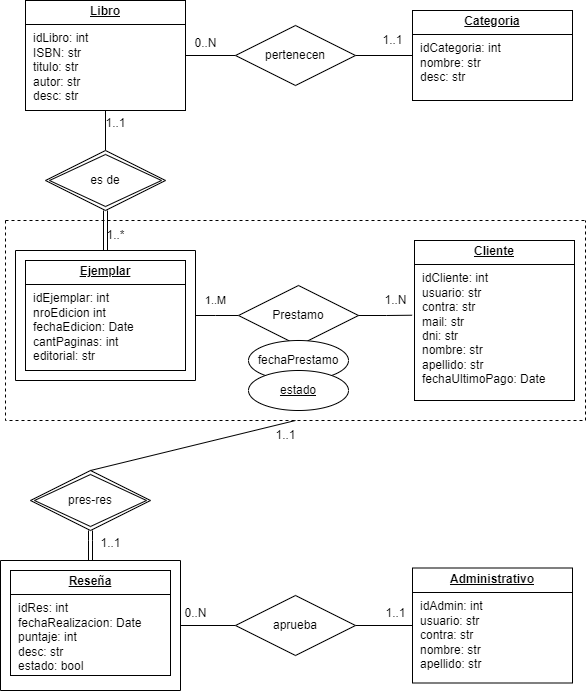

The diagram above was exported from draw.io. Its source (the exported page's mxGraphModel, read from the mxfile embedded in the PNG):
<mxGraphModel dx="1195" dy="715" grid="1" gridSize="10" guides="1" tooltips="1" connect="1" arrows="1" fold="1" page="1" pageScale="1" pageWidth="1654" pageHeight="1169" math="0" shadow="0">
  <root>
    <mxCell id="0" />
    <mxCell id="1" parent="0" />
    <mxCell id="TgJakr_vnPAnP4ZirTuv-3" value="&lt;p style=&quot;margin:0px;margin-top:4px;text-align:center;text-decoration:underline;&quot;&gt;&lt;b&gt;Categoria&lt;/b&gt;&lt;/p&gt;&lt;hr size=&quot;1&quot; style=&quot;border-style:solid;&quot;&gt;&lt;p style=&quot;margin:0px;margin-left:8px;&quot;&gt;idCategoria: int&lt;/p&gt;&lt;p style=&quot;margin:0px;margin-left:8px;&quot;&gt;nombre: str&lt;/p&gt;&lt;p style=&quot;margin:0px;margin-left:8px;&quot;&gt;desc: str&lt;/p&gt;" style="verticalAlign=top;align=left;overflow=fill;html=1;whiteSpace=wrap;" vertex="1" parent="1">
      <mxGeometry x="417" y="30" width="160" height="90" as="geometry" />
    </mxCell>
    <mxCell id="TgJakr_vnPAnP4ZirTuv-5" value="&lt;p style=&quot;margin:0px;margin-top:4px;text-align:center;text-decoration:underline;&quot;&gt;&lt;b&gt;Libro&lt;/b&gt;&lt;/p&gt;&lt;hr size=&quot;1&quot; style=&quot;border-style:solid;&quot;&gt;&lt;p style=&quot;margin:0px;margin-left:8px;&quot;&gt;idLibro: int&lt;/p&gt;&lt;p style=&quot;margin:0px;margin-left:8px;&quot;&gt;ISBN: str&lt;/p&gt;&lt;p style=&quot;margin:0px;margin-left:8px;&quot;&gt;&lt;span style=&quot;background-color: initial;&quot;&gt;titulo: str&lt;/span&gt;&lt;/p&gt;&lt;p style=&quot;margin:0px;margin-left:8px;&quot;&gt;&lt;span style=&quot;background-color: initial;&quot;&gt;autor: str&lt;/span&gt;&lt;/p&gt;&lt;p style=&quot;margin:0px;margin-left:8px;&quot;&gt;desc: str&lt;/p&gt;&lt;p style=&quot;margin:0px;margin-left:8px;&quot;&gt;&lt;br&gt;&lt;/p&gt;" style="verticalAlign=top;align=left;overflow=fill;html=1;whiteSpace=wrap;" vertex="1" parent="1">
      <mxGeometry x="30" y="20" width="160" height="110" as="geometry" />
    </mxCell>
    <mxCell id="TgJakr_vnPAnP4ZirTuv-7" style="edgeStyle=orthogonalEdgeStyle;rounded=0;orthogonalLoop=1;jettySize=auto;html=1;entryX=1;entryY=0.5;entryDx=0;entryDy=0;endArrow=none;endFill=0;" edge="1" parent="1" source="TgJakr_vnPAnP4ZirTuv-6" target="TgJakr_vnPAnP4ZirTuv-5">
      <mxGeometry relative="1" as="geometry" />
    </mxCell>
    <mxCell id="TgJakr_vnPAnP4ZirTuv-8" style="edgeStyle=orthogonalEdgeStyle;rounded=0;orthogonalLoop=1;jettySize=auto;html=1;entryX=0;entryY=0.5;entryDx=0;entryDy=0;endArrow=none;endFill=0;" edge="1" parent="1" source="TgJakr_vnPAnP4ZirTuv-6" target="TgJakr_vnPAnP4ZirTuv-3">
      <mxGeometry relative="1" as="geometry" />
    </mxCell>
    <mxCell id="TgJakr_vnPAnP4ZirTuv-6" value="pertenecen" style="shape=rhombus;perimeter=rhombusPerimeter;whiteSpace=wrap;html=1;align=center;" vertex="1" parent="1">
      <mxGeometry x="240" y="45" width="120" height="60" as="geometry" />
    </mxCell>
    <mxCell id="TgJakr_vnPAnP4ZirTuv-9" value="1..1" style="text;html=1;align=center;verticalAlign=middle;resizable=0;points=[];autosize=1;strokeColor=none;fillColor=none;" vertex="1" parent="1">
      <mxGeometry x="377" y="45" width="40" height="30" as="geometry" />
    </mxCell>
    <mxCell id="TgJakr_vnPAnP4ZirTuv-10" value="0..N" style="text;html=1;align=center;verticalAlign=middle;resizable=0;points=[];autosize=1;strokeColor=none;fillColor=none;" vertex="1" parent="1">
      <mxGeometry x="185" y="48" width="50" height="30" as="geometry" />
    </mxCell>
    <mxCell id="TgJakr_vnPAnP4ZirTuv-11" value="&lt;p style=&quot;margin:0px;margin-top:4px;text-align:center;text-decoration:underline;&quot;&gt;&lt;b&gt;Ejemplar&lt;/b&gt;&lt;/p&gt;&lt;hr size=&quot;1&quot; style=&quot;border-style:solid;&quot;&gt;&lt;p style=&quot;margin:0px;margin-left:8px;&quot;&gt;idEjemplar: int&lt;/p&gt;&lt;p style=&quot;margin:0px;margin-left:8px;&quot;&gt;nroEdicion int&lt;/p&gt;&lt;p style=&quot;margin:0px;margin-left:8px;&quot;&gt;&lt;span style=&quot;background-color: initial;&quot;&gt;fechaEdicion: Date&lt;/span&gt;&lt;/p&gt;&lt;p style=&quot;margin:0px;margin-left:8px;&quot;&gt;&lt;span style=&quot;background-color: initial;&quot;&gt;cantPaginas: int&lt;/span&gt;&lt;/p&gt;&lt;p style=&quot;margin:0px;margin-left:8px;&quot;&gt;editorial: str&lt;/p&gt;&lt;p style=&quot;margin:0px;margin-left:8px;&quot;&gt;&lt;br&gt;&lt;/p&gt;" style="verticalAlign=top;align=left;overflow=fill;html=1;whiteSpace=wrap;" vertex="1" parent="1">
      <mxGeometry x="30" y="280" width="160" height="110" as="geometry" />
    </mxCell>
    <mxCell id="TgJakr_vnPAnP4ZirTuv-13" style="edgeStyle=orthogonalEdgeStyle;rounded=0;orthogonalLoop=1;jettySize=auto;html=1;entryX=0.5;entryY=1;entryDx=0;entryDy=0;endArrow=none;endFill=0;" edge="1" parent="1" source="TgJakr_vnPAnP4ZirTuv-12" target="TgJakr_vnPAnP4ZirTuv-5">
      <mxGeometry relative="1" as="geometry" />
    </mxCell>
    <mxCell id="TgJakr_vnPAnP4ZirTuv-16" style="edgeStyle=orthogonalEdgeStyle;rounded=0;orthogonalLoop=1;jettySize=auto;html=1;entryX=0.5;entryY=0;entryDx=0;entryDy=0;endArrow=none;endFill=0;shape=link;" edge="1" parent="1" source="TgJakr_vnPAnP4ZirTuv-12" target="TgJakr_vnPAnP4ZirTuv-15">
      <mxGeometry relative="1" as="geometry" />
    </mxCell>
    <mxCell id="TgJakr_vnPAnP4ZirTuv-12" value="es de" style="shape=rhombus;double=1;perimeter=rhombusPerimeter;whiteSpace=wrap;html=1;align=center;" vertex="1" parent="1">
      <mxGeometry x="50" y="170" width="120" height="60" as="geometry" />
    </mxCell>
    <mxCell id="TgJakr_vnPAnP4ZirTuv-15" value="" style="swimlane;startSize=0;" vertex="1" parent="1">
      <mxGeometry x="20" y="270" width="180" height="130" as="geometry" />
    </mxCell>
    <mxCell id="TgJakr_vnPAnP4ZirTuv-17" value="1..1" style="text;html=1;align=center;verticalAlign=middle;resizable=0;points=[];autosize=1;strokeColor=none;fillColor=none;" vertex="1" parent="1">
      <mxGeometry x="100" y="128" width="40" height="30" as="geometry" />
    </mxCell>
    <mxCell id="TgJakr_vnPAnP4ZirTuv-18" value="1..*" style="text;html=1;align=center;verticalAlign=middle;resizable=0;points=[];autosize=1;strokeColor=none;fillColor=none;" vertex="1" parent="1">
      <mxGeometry x="100" y="240" width="40" height="30" as="geometry" />
    </mxCell>
    <mxCell id="TgJakr_vnPAnP4ZirTuv-19" value="&lt;p style=&quot;margin:0px;margin-top:4px;text-align:center;text-decoration:underline;&quot;&gt;&lt;b&gt;Cliente&lt;/b&gt;&lt;/p&gt;&lt;hr size=&quot;1&quot; style=&quot;border-style:solid;&quot;&gt;&lt;p style=&quot;margin:0px;margin-left:8px;&quot;&gt;idCliente: int&lt;/p&gt;&lt;p style=&quot;margin:0px;margin-left:8px;&quot;&gt;usuario: str&lt;/p&gt;&lt;p style=&quot;margin:0px;margin-left:8px;&quot;&gt;contra: str&lt;/p&gt;&lt;p style=&quot;margin:0px;margin-left:8px;&quot;&gt;mail: str&lt;/p&gt;&lt;p style=&quot;margin:0px;margin-left:8px;&quot;&gt;dni&lt;span style=&quot;background-color: initial;&quot;&gt;: str&lt;/span&gt;&lt;/p&gt;&lt;p style=&quot;margin:0px;margin-left:8px;&quot;&gt;&lt;span style=&quot;background-color: initial;&quot;&gt;nombre&lt;/span&gt;&lt;span style=&quot;background-color: initial;&quot;&gt;: str&lt;/span&gt;&lt;/p&gt;&lt;p style=&quot;margin:0px;margin-left:8px;&quot;&gt;&lt;span style=&quot;background-color: initial;&quot;&gt;apellido&lt;/span&gt;&lt;span style=&quot;background-color: initial;&quot;&gt;: str&lt;/span&gt;&lt;/p&gt;&lt;p style=&quot;margin:0px;margin-left:8px;&quot;&gt;&lt;span style=&quot;background-color: initial;&quot;&gt;fechaUltimoPago&lt;/span&gt;&lt;span style=&quot;background-color: initial;&quot;&gt;: Date&lt;/span&gt;&lt;/p&gt;" style="verticalAlign=top;align=left;overflow=fill;html=1;whiteSpace=wrap;" vertex="1" parent="1">
      <mxGeometry x="419" y="260" width="160" height="160" as="geometry" />
    </mxCell>
    <mxCell id="TgJakr_vnPAnP4ZirTuv-22" style="edgeStyle=orthogonalEdgeStyle;rounded=0;orthogonalLoop=1;jettySize=auto;html=1;entryX=1;entryY=0.5;entryDx=0;entryDy=0;endArrow=none;endFill=0;" edge="1" parent="1" source="TgJakr_vnPAnP4ZirTuv-20" target="TgJakr_vnPAnP4ZirTuv-15">
      <mxGeometry relative="1" as="geometry">
        <Array as="points">
          <mxPoint x="220" y="335" />
          <mxPoint x="220" y="335" />
        </Array>
      </mxGeometry>
    </mxCell>
    <mxCell id="TgJakr_vnPAnP4ZirTuv-28" value="1..M" style="edgeLabel;html=1;align=center;verticalAlign=middle;resizable=0;points=[];" vertex="1" connectable="0" parent="TgJakr_vnPAnP4ZirTuv-22">
      <mxGeometry x="0.6018" y="-2" relative="1" as="geometry">
        <mxPoint x="11" y="-13" as="offset" />
      </mxGeometry>
    </mxCell>
    <mxCell id="TgJakr_vnPAnP4ZirTuv-20" value="Prestamo" style="shape=rhombus;perimeter=rhombusPerimeter;whiteSpace=wrap;html=1;align=center;" vertex="1" parent="1">
      <mxGeometry x="243" y="305" width="120" height="60" as="geometry" />
    </mxCell>
    <mxCell id="TgJakr_vnPAnP4ZirTuv-23" value="fechaPrestamo" style="ellipse;whiteSpace=wrap;html=1;align=center;" vertex="1" parent="1">
      <mxGeometry x="253" y="360" width="100" height="40" as="geometry" />
    </mxCell>
    <mxCell id="TgJakr_vnPAnP4ZirTuv-24" value="estado" style="ellipse;whiteSpace=wrap;html=1;align=center;fontStyle=4;" vertex="1" parent="1">
      <mxGeometry x="253" y="390" width="100" height="40" as="geometry" />
    </mxCell>
    <mxCell id="TgJakr_vnPAnP4ZirTuv-26" style="edgeStyle=orthogonalEdgeStyle;rounded=0;orthogonalLoop=1;jettySize=auto;html=1;entryX=-0.015;entryY=0.467;entryDx=0;entryDy=0;entryPerimeter=0;endArrow=none;endFill=0;" edge="1" parent="1" source="TgJakr_vnPAnP4ZirTuv-20" target="TgJakr_vnPAnP4ZirTuv-19">
      <mxGeometry relative="1" as="geometry" />
    </mxCell>
    <mxCell id="TgJakr_vnPAnP4ZirTuv-29" value="1..N" style="text;html=1;align=center;verticalAlign=middle;resizable=0;points=[];autosize=1;strokeColor=none;fillColor=none;" vertex="1" parent="1">
      <mxGeometry x="375" y="305" width="50" height="30" as="geometry" />
    </mxCell>
    <mxCell id="TgJakr_vnPAnP4ZirTuv-30" value="" style="swimlane;startSize=0;dashed=1;" vertex="1" parent="1">
      <mxGeometry x="10" y="240" width="580" height="200" as="geometry" />
    </mxCell>
    <mxCell id="TgJakr_vnPAnP4ZirTuv-31" value="&lt;p style=&quot;margin:0px;margin-top:4px;text-align:center;text-decoration:underline;&quot;&gt;&lt;b&gt;Reseña&lt;/b&gt;&lt;/p&gt;&lt;hr size=&quot;1&quot; style=&quot;border-style:solid;&quot;&gt;&lt;p style=&quot;margin:0px;margin-left:8px;&quot;&gt;idRes: int&lt;/p&gt;&lt;p style=&quot;margin:0px;margin-left:8px;&quot;&gt;&lt;span style=&quot;background-color: initial;&quot;&gt;fechaRealizacion&lt;/span&gt;&lt;span style=&quot;background-color: initial;&quot;&gt;: Date&lt;/span&gt;&lt;/p&gt;&lt;p style=&quot;margin:0px;margin-left:8px;&quot;&gt;&lt;span style=&quot;background-color: initial;&quot;&gt;puntaje: int&lt;/span&gt;&lt;/p&gt;&lt;p style=&quot;margin:0px;margin-left:8px;&quot;&gt;&lt;span style=&quot;background-color: initial;&quot;&gt;desc&lt;/span&gt;&lt;span style=&quot;background-color: initial;&quot;&gt;: str&lt;/span&gt;&lt;/p&gt;&lt;p style=&quot;margin:0px;margin-left:8px;&quot;&gt;&lt;span style=&quot;background-color: initial;&quot;&gt;estado&lt;/span&gt;&lt;span style=&quot;background-color: initial;&quot;&gt;: bool&lt;/span&gt;&lt;/p&gt;&lt;p style=&quot;margin:0px;margin-left:8px;&quot;&gt;&lt;span style=&quot;color: rgba(0, 0, 0, 0); font-family: monospace; font-size: 0px; text-wrap: nowrap; background-color: initial;&quot;&gt;&lt;br&gt;&lt;/span&gt;&lt;/p&gt;&lt;p style=&quot;margin:0px;margin-left:8px;&quot;&gt;&lt;span style=&quot;color: rgba(0, 0, 0, 0); font-family: monospace; font-size: 0px; text-wrap: nowrap; background-color: initial;&quot;&gt;%3CmxGraphModel%3E%3Croot%3E%3CmxCell%20id%3D%220%22%2F%3E%3CmxCell%20id%3D%221%22%20parent%3D%220%22%2F%3E%3CmxCell%20id%3D%222%22%20value%3D%22%26lt%3Bp%20style%3D%26quot%3Bmargin%3A0px%3Bmargin-top%3A4px%3Btext-align%3Acenter%3Btext-decoration%3Aunderline%3B%26quot%3B%26gt%3B%26lt%3Bb%26gt%3BCliente%26lt%3B%2Fb%26gt%3B%26lt%3B%2Fp%26gt%3B%26lt%3Bhr%20size%3D%26quot%3B1%26quot%3B%20style%3D%26quot%3Bborder-style%3Asolid%3B%26quot%3B%26gt%3B%26lt%3Bp%20style%3D%26quot%3Bmargin%3A0px%3Bmargin-left%3A8px%3B%26quot%3B%26gt%3BidCliente%3A%20int%26lt%3B%2Fp%26gt%3B%26lt%3Bp%20style%3D%26quot%3Bmargin%3A0px%3Bmargin-left%3A8px%3B%26quot%3B%26gt%3Busuario%3A%20str%26lt%3B%2Fp%26gt%3B%26lt%3Bp%20style%3D%26quot%3Bmargin%3A0px%3Bmargin-left%3A8px%3B%26quot%3B%26gt%3Bcontra%3A%20str%26lt%3B%2Fp%26gt%3B%26lt%3Bp%20style%3D%26quot%3Bmargin%3A0px%3Bmargin-left%3A8px%3B%26quot%3B%26gt%3Bmail%3A%20str%26lt%3B%2Fp%26gt%3B%26lt%3Bp%20style%3D%26quot%3Bmargin%3A0px%3Bmargin-left%3A8px%3B%26quot%3B%26gt%3Bdni%26lt%3Bspan%20style%3D%26quot%3Bbackground-color%3A%20initial%3B%26quot%3B%26gt%3B%3A%20str%26lt%3B%2Fspan%26gt%3B%26lt%3B%2Fp%26gt%3B%26lt%3Bp%20style%3D%26quot%3Bmargin%3A0px%3Bmargin-left%3A8px%3B%26quot%3B%26gt%3B%26lt%3Bspan%20style%3D%26quot%3Bbackground-color%3A%20initial%3B%26quot%3B%26gt%3Bnombre%26lt%3B%2Fspan%26gt%3B%26lt%3Bspan%20style%3D%26quot%3Bbackground-color%3A%20initial%3B%26quot%3B%26gt%3B%3A%20str%26lt%3B%2Fspan%26gt%3B%26lt%3B%2Fp%26gt%3B%26lt%3Bp%20style%3D%26quot%3Bmargin%3A0px%3Bmargin-left%3A8px%3B%26quot%3B%26gt%3B%26lt%3Bspan%20style%3D%26quot%3Bbackground-color%3A%20initial%3B%26quot%3B%26gt%3Bapellido%26lt%3B%2Fspan%26gt%3B%26lt%3Bspan%20style%3D%26quot%3Bbackground-color%3A%20initial%3B%26quot%3B%26gt%3B%3A%20str%26lt%3B%2Fspan%26gt%3B%26lt%3B%2Fp%26gt%3B%26lt%3Bp%20style%3D%26quot%3Bmargin%3A0px%3Bmargin-left%3A8px%3B%26quot%3B%26gt%3B%26lt%3Bspan%20style%3D%26quot%3Bbackground-color%3A%20initial%3B%26quot%3B%26gt%3BfechaUltimoPago%26lt%3B%2Fspan%26gt%3B%26lt%3Bspan%20style%3D%26quot%3Bbackground-color%3A%20initial%3B%26quot%3B%26gt%3B%3A%20Date%26lt%3B%2Fspan%26gt%3B%26lt%3B%2Fp%26gt%3B%22%20style%3D%22verticalAlign%3Dtop%3Balign%3Dleft%3Boverflow%3Dfill%3Bhtml%3D1%3BwhiteSpace%3Dwrap%3B%22%20vertex%3D%221%22%20parent%3D%221%22%3E%3CmxGeometry%20x%3D%22419%22%20y%3D%22260%22%20width%3D%22160%22%20height%3D%22160%22%20as%3D%22geometry%22%2F%3E%3C%2FmxCell%3E%3C%2Froot%3E%3C%2FmxGraphModel%3E&lt;/span&gt;&lt;span style=&quot;background-color: initial; color: rgba(0, 0, 0, 0); font-family: monospace; font-size: 0px; text-wrap: nowrap;&quot;&gt;%3CmxGraphModel%3E%3Croot%3E%3CmxCell%20id%3D%220%22%2F%3E%3CmxCell%20id%3D%221%22%20parent%3D%220%22%2F%3E%3CmxCell%20id%3D%222%22%20value%3D%22%26lt%3Bp%20style%3D%26quot%3Bmargin%3A0px%3Bmargin-top%3A4px%3Btext-align%3Acenter%3Btext-decoration%3Aunderline%3B%26quot%3B%26gt%3B%26lt%3Bb%26gt%3BCliente%26lt%3B%2Fb%26gt%3B%26lt%3B%2Fp%26gt%3B%26lt%3Bhr%20size%3D%26quot%3B1%26quot%3B%20style%3D%26quot%3Bborder-style%3Asolid%3B%26quot%3B%26gt%3B%26lt%3Bp%20style%3D%26quot%3Bmargin%3A0px%3Bmargin-left%3A8px%3B%26quot%3B%26gt%3BidCliente%3A%20int%26lt%3B%2Fp%26gt%3B%26lt%3Bp%20style%3D%26quot%3Bmargin%3A0px%3Bmargin-left%3A8px%3B%26quot%3B%26gt%3Busuario%3A%20str%26lt%3B%2Fp%26gt%3B%26lt%3Bp%20style%3D%26quot%3Bmargin%3A0px%3Bmargin-left%3A8px%3B%26quot%3B%26gt%3Bcontra%3A%20str%26lt%3B%2Fp%26gt%3B%26lt%3Bp%20style%3D%26quot%3Bmargin%3A0px%3Bmargin-left%3A8px%3B%26quot%3B%26gt%3Bmail%3A%20str%26lt%3B%2Fp%26gt%3B%26lt%3Bp%20style%3D%26quot%3Bmargin%3A0px%3Bmargin-left%3A8px%3B%26quot%3B%26gt%3Bdni%26lt%3Bspan%20style%3D%26quot%3Bbackground-color%3A%20initial%3B%26quot%3B%26gt%3B%3A%20str%26lt%3B%2Fspan%26gt%3B%26lt%3B%2Fp%26gt%3B%26lt%3Bp%20style%3D%26quot%3Bmargin%3A0px%3Bmargin-left%3A8px%3B%26quot%3B%26gt%3B%26lt%3Bspan%20style%3D%26quot%3Bbackground-color%3A%20initial%3B%26quot%3B%26gt%3Bnombre%26lt%3B%2Fspan%26gt%3B%26lt%3Bspan%20style%3D%26quot%3Bbackground-color%3A%20initial%3B%26quot%3B%26gt%3B%3A%20str%26lt%3B%2Fspan%26gt%3B%26lt%3B%2Fp%26gt%3B%26lt%3Bp%20style%3D%26quot%3Bmargin%3A0px%3Bmargin-left%3A8px%3B%26quot%3B%26gt%3B%26lt%3Bspan%20style%3D%26quot%3Bbackground-color%3A%20initial%3B%26quot%3B%26gt%3Bapellido%26lt%3B%2Fspan%26gt%3B%26lt%3Bspan%20style%3D%26quot%3Bbackground-color%3A%20initial%3B%26quot%3B%26gt%3B%3A%20str%26lt%3B%2Fspan%26gt%3B%26lt%3B%2Fp%26gt%3B%26lt%3Bp%20style%3D%26quot%3Bmargin%3A0px%3Bmargin-left%3A8px%3B%26quot%3B%26gt%3B%26lt%3Bspan%20style%3D%26quot%3Bbackground-color%3A%20initial%3B%26quot%3B%26gt%3BfechaUltimoPago%26lt%3B%2Fspan%26gt%3B%26lt%3Bspan%20style%3D%26quot%3Bbackground-color%3A%20initial%3B%26quot%3B%26gt%3B%3A%20Date%26lt%3B%2Fspan%26gt%3B%26lt%3B%2Fp%26gt%3B%22%20style%3D%22verticalAlign%3Dtop%3Balign%3Dleft%3Boverflow%3Dfill%3Bhtml%3D1%3BwhiteSpace%3Dwrap%3B%22%20vertex%3D%221%22%20parent%3D%221%22%3E%3CmxGeometry%20x%3D%22419%22%20y%3D%22260%22%20width%3D%22160%22%20height%3D%22160%22%20as%3D%22geometry%22%2F%3E%3C%2FmxCell%3E%3C%2Froot%3E%3C%2FmxGraphModel%3E&lt;/span&gt;&lt;/p&gt;" style="verticalAlign=top;align=left;overflow=fill;html=1;whiteSpace=wrap;" vertex="1" parent="1">
      <mxGeometry x="15" y="590" width="160" height="105" as="geometry" />
    </mxCell>
    <mxCell id="TgJakr_vnPAnP4ZirTuv-32" value="" style="swimlane;startSize=0;" vertex="1" parent="1">
      <mxGeometry x="5" y="580" width="180" height="130" as="geometry" />
    </mxCell>
    <mxCell id="TgJakr_vnPAnP4ZirTuv-35" style="edgeStyle=orthogonalEdgeStyle;rounded=0;orthogonalLoop=1;jettySize=auto;html=1;entryX=0.5;entryY=0;entryDx=0;entryDy=0;endArrow=none;endFill=0;shape=link;" edge="1" parent="1" source="TgJakr_vnPAnP4ZirTuv-33" target="TgJakr_vnPAnP4ZirTuv-32">
      <mxGeometry relative="1" as="geometry" />
    </mxCell>
    <mxCell id="TgJakr_vnPAnP4ZirTuv-33" value="pres-res" style="shape=rhombus;double=1;perimeter=rhombusPerimeter;whiteSpace=wrap;html=1;align=center;" vertex="1" parent="1">
      <mxGeometry x="35" y="490" width="120" height="60" as="geometry" />
    </mxCell>
    <mxCell id="TgJakr_vnPAnP4ZirTuv-36" value="1..1" style="text;html=1;align=center;verticalAlign=middle;resizable=0;points=[];autosize=1;strokeColor=none;fillColor=none;" vertex="1" parent="1">
      <mxGeometry x="270" y="440" width="40" height="30" as="geometry" />
    </mxCell>
    <mxCell id="TgJakr_vnPAnP4ZirTuv-37" value="1..1" style="text;html=1;align=center;verticalAlign=middle;resizable=0;points=[];autosize=1;strokeColor=none;fillColor=none;" vertex="1" parent="1">
      <mxGeometry x="95" y="548" width="40" height="30" as="geometry" />
    </mxCell>
    <mxCell id="TgJakr_vnPAnP4ZirTuv-38" value="" style="endArrow=none;html=1;rounded=0;exitX=0.5;exitY=0;exitDx=0;exitDy=0;entryX=0.5;entryY=1;entryDx=0;entryDy=0;" edge="1" parent="1" source="TgJakr_vnPAnP4ZirTuv-33" target="TgJakr_vnPAnP4ZirTuv-30">
      <mxGeometry width="50" height="50" relative="1" as="geometry">
        <mxPoint x="110" y="490" as="sourcePoint" />
        <mxPoint x="160" y="440" as="targetPoint" />
      </mxGeometry>
    </mxCell>
    <mxCell id="TgJakr_vnPAnP4ZirTuv-39" value="&lt;p style=&quot;margin:0px;margin-top:4px;text-align:center;text-decoration:underline;&quot;&gt;&lt;b&gt;Administrativo&lt;/b&gt;&lt;/p&gt;&lt;hr size=&quot;1&quot; style=&quot;border-style:solid;&quot;&gt;&lt;p style=&quot;margin:0px;margin-left:8px;&quot;&gt;idAdmin: int&lt;/p&gt;&lt;p style=&quot;margin:0px;margin-left:8px;&quot;&gt;usuario: str&lt;/p&gt;&lt;p style=&quot;margin:0px;margin-left:8px;&quot;&gt;contra: str&lt;/p&gt;&lt;p style=&quot;margin:0px;margin-left:8px;&quot;&gt;&lt;span style=&quot;background-color: initial;&quot;&gt;nombre&lt;/span&gt;&lt;span style=&quot;background-color: initial;&quot;&gt;: str&lt;/span&gt;&lt;/p&gt;&lt;p style=&quot;margin:0px;margin-left:8px;&quot;&gt;&lt;span style=&quot;background-color: initial;&quot;&gt;apellido&lt;/span&gt;&lt;span style=&quot;background-color: initial;&quot;&gt;: str&lt;/span&gt;&lt;/p&gt;" style="verticalAlign=top;align=left;overflow=fill;html=1;whiteSpace=wrap;" vertex="1" parent="1">
      <mxGeometry x="417" y="587.5" width="160" height="115" as="geometry" />
    </mxCell>
    <mxCell id="TgJakr_vnPAnP4ZirTuv-41" style="edgeStyle=orthogonalEdgeStyle;rounded=0;orthogonalLoop=1;jettySize=auto;html=1;entryX=1;entryY=0.5;entryDx=0;entryDy=0;endArrow=none;endFill=0;" edge="1" parent="1" source="TgJakr_vnPAnP4ZirTuv-40" target="TgJakr_vnPAnP4ZirTuv-32">
      <mxGeometry relative="1" as="geometry" />
    </mxCell>
    <mxCell id="TgJakr_vnPAnP4ZirTuv-42" style="edgeStyle=orthogonalEdgeStyle;rounded=0;orthogonalLoop=1;jettySize=auto;html=1;entryX=0;entryY=0.5;entryDx=0;entryDy=0;endArrow=none;endFill=0;" edge="1" parent="1" source="TgJakr_vnPAnP4ZirTuv-40" target="TgJakr_vnPAnP4ZirTuv-39">
      <mxGeometry relative="1" as="geometry" />
    </mxCell>
    <mxCell id="TgJakr_vnPAnP4ZirTuv-40" value="aprueba" style="shape=rhombus;perimeter=rhombusPerimeter;whiteSpace=wrap;html=1;align=center;" vertex="1" parent="1">
      <mxGeometry x="240" y="615" width="120" height="60" as="geometry" />
    </mxCell>
    <mxCell id="TgJakr_vnPAnP4ZirTuv-43" value="1..1" style="text;html=1;align=center;verticalAlign=middle;resizable=0;points=[];autosize=1;strokeColor=none;fillColor=none;" vertex="1" parent="1">
      <mxGeometry x="380" y="618" width="40" height="30" as="geometry" />
    </mxCell>
    <mxCell id="TgJakr_vnPAnP4ZirTuv-44" value="0..N" style="text;html=1;align=center;verticalAlign=middle;resizable=0;points=[];autosize=1;strokeColor=none;fillColor=none;" vertex="1" parent="1">
      <mxGeometry x="175" y="618" width="50" height="30" as="geometry" />
    </mxCell>
  </root>
</mxGraphModel>